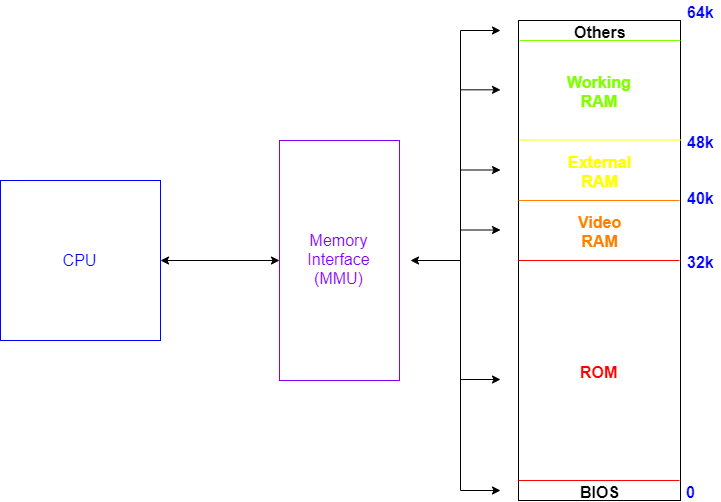

The diagram above was exported from draw.io. Its source (the exported page's mxGraphModel, read from the mxfile embedded in the PNG):
<mxGraphModel dx="1212" dy="499" grid="1" gridSize="10" guides="1" tooltips="1" connect="1" arrows="1" fold="1" page="1" pageScale="1" pageWidth="827" pageHeight="1169" math="0" shadow="0">
  <root>
    <mxCell id="6CGu4WtI-mBJ2CjDfHHh-0" />
    <mxCell id="6CGu4WtI-mBJ2CjDfHHh-1" parent="6CGu4WtI-mBJ2CjDfHHh-0" />
    <mxCell id="6CGu4WtI-mBJ2CjDfHHh-2" value="CPU" style="whiteSpace=wrap;html=1;aspect=fixed;fontSize=16;fontColor=#0000FF;strokeColor=#0000FF;" vertex="1" parent="6CGu4WtI-mBJ2CjDfHHh-1">
      <mxGeometry x="40" y="240" width="160" height="160" as="geometry" />
    </mxCell>
    <mxCell id="6CGu4WtI-mBJ2CjDfHHh-3" value="Memory&lt;br&gt;Interface&lt;br&gt;(MMU)" style="rounded=0;whiteSpace=wrap;html=1;fontSize=16;strokeColor=#7F00FF;fontColor=#7F00FF;" vertex="1" parent="6CGu4WtI-mBJ2CjDfHHh-1">
      <mxGeometry x="319" y="200" width="120" height="240" as="geometry" />
    </mxCell>
    <mxCell id="6CGu4WtI-mBJ2CjDfHHh-4" value="" style="rounded=0;whiteSpace=wrap;html=1;fontSize=16;fillColor=none;" vertex="1" parent="6CGu4WtI-mBJ2CjDfHHh-1">
      <mxGeometry x="558" y="80" width="162" height="480" as="geometry" />
    </mxCell>
    <mxCell id="6CGu4WtI-mBJ2CjDfHHh-6" value="" style="endArrow=none;html=1;strokeColor=#FF0000;fontSize=16;fontColor=#0000FF;rounded=0;" edge="1" parent="6CGu4WtI-mBJ2CjDfHHh-1">
      <mxGeometry width="50" height="50" relative="1" as="geometry">
        <mxPoint x="558" y="540" as="sourcePoint" />
        <mxPoint x="719" y="540" as="targetPoint" />
      </mxGeometry>
    </mxCell>
    <mxCell id="6CGu4WtI-mBJ2CjDfHHh-7" value="" style="endArrow=none;html=1;strokeColor=#FF0000;fontSize=16;fontColor=#0000FF;rounded=0;" edge="1" parent="6CGu4WtI-mBJ2CjDfHHh-1">
      <mxGeometry width="50" height="50" relative="1" as="geometry">
        <mxPoint x="558" y="320" as="sourcePoint" />
        <mxPoint x="719" y="320" as="targetPoint" />
      </mxGeometry>
    </mxCell>
    <mxCell id="6CGu4WtI-mBJ2CjDfHHh-8" value="&lt;b&gt;&lt;font&gt;ROM&lt;/font&gt;&lt;/b&gt;" style="text;html=1;resizable=0;points=[];autosize=1;align=center;verticalAlign=top;spacingTop=-4;fontSize=16;fontColor=#FF0000;strokeColor=none;" vertex="1" parent="6CGu4WtI-mBJ2CjDfHHh-1">
      <mxGeometry x="614" y="420" width="50" height="20" as="geometry" />
    </mxCell>
    <mxCell id="6CGu4WtI-mBJ2CjDfHHh-9" value="" style="endArrow=none;html=1;strokeColor=#FF8000;fontSize=16;fontColor=#0000FF;rounded=0;" edge="1" parent="6CGu4WtI-mBJ2CjDfHHh-1">
      <mxGeometry width="50" height="50" relative="1" as="geometry">
        <mxPoint x="558" y="260" as="sourcePoint" />
        <mxPoint x="719" y="260" as="targetPoint" />
      </mxGeometry>
    </mxCell>
    <mxCell id="6CGu4WtI-mBJ2CjDfHHh-10" value="" style="endArrow=none;html=1;strokeColor=#FFFF00;fontSize=16;fontColor=#0000FF;rounded=0;" edge="1" parent="6CGu4WtI-mBJ2CjDfHHh-1">
      <mxGeometry width="50" height="50" relative="1" as="geometry">
        <mxPoint x="559" y="199.5" as="sourcePoint" />
        <mxPoint x="720" y="199.5" as="targetPoint" />
      </mxGeometry>
    </mxCell>
    <mxCell id="6CGu4WtI-mBJ2CjDfHHh-11" value="&lt;b&gt;&lt;font&gt;Video&lt;br&gt;RAM&lt;br&gt;&lt;/font&gt;&lt;/b&gt;" style="text;html=1;resizable=0;points=[];autosize=1;align=center;verticalAlign=top;spacingTop=-4;fontSize=16;fontColor=#FF8000;" vertex="1" parent="6CGu4WtI-mBJ2CjDfHHh-1">
      <mxGeometry x="609" y="270" width="60" height="40" as="geometry" />
    </mxCell>
    <mxCell id="6CGu4WtI-mBJ2CjDfHHh-12" value="&lt;b&gt;&lt;font&gt;External&lt;br&gt;RAM&lt;br&gt;&lt;/font&gt;&lt;/b&gt;" style="text;html=1;resizable=0;points=[];autosize=1;align=center;verticalAlign=top;spacingTop=-4;fontSize=16;fontColor=#FFFF00;" vertex="1" parent="6CGu4WtI-mBJ2CjDfHHh-1">
      <mxGeometry x="599" y="210" width="80" height="40" as="geometry" />
    </mxCell>
    <mxCell id="6CGu4WtI-mBJ2CjDfHHh-13" value="" style="endArrow=none;html=1;strokeColor=#80FF00;fontSize=16;fontColor=#0000FF;rounded=0;" edge="1" parent="6CGu4WtI-mBJ2CjDfHHh-1">
      <mxGeometry width="50" height="50" relative="1" as="geometry">
        <mxPoint x="559" y="100" as="sourcePoint" />
        <mxPoint x="720" y="100" as="targetPoint" />
      </mxGeometry>
    </mxCell>
    <mxCell id="6CGu4WtI-mBJ2CjDfHHh-14" value="&lt;b&gt;&lt;font&gt;Working&lt;br&gt;RAM&lt;br&gt;&lt;/font&gt;&lt;/b&gt;" style="text;html=1;resizable=0;points=[];autosize=1;align=center;verticalAlign=top;spacingTop=-4;fontSize=16;fontColor=#80FF00;" vertex="1" parent="6CGu4WtI-mBJ2CjDfHHh-1">
      <mxGeometry x="599" y="130" width="80" height="40" as="geometry" />
    </mxCell>
    <mxCell id="6CGu4WtI-mBJ2CjDfHHh-15" value="" style="endArrow=classic;startArrow=classic;html=1;strokeColor=#000000;fontSize=16;fontColor=#0000FF;entryX=0;entryY=0.5;entryDx=0;entryDy=0;" edge="1" parent="6CGu4WtI-mBJ2CjDfHHh-1" target="6CGu4WtI-mBJ2CjDfHHh-3">
      <mxGeometry width="50" height="50" relative="1" as="geometry">
        <mxPoint x="200" y="320" as="sourcePoint" />
        <mxPoint x="240" y="240" as="targetPoint" />
      </mxGeometry>
    </mxCell>
    <mxCell id="6CGu4WtI-mBJ2CjDfHHh-16" value="" style="endArrow=none;html=1;strokeColor=#000000;fontSize=16;fontColor=#0000FF;" edge="1" parent="6CGu4WtI-mBJ2CjDfHHh-1">
      <mxGeometry width="50" height="50" relative="1" as="geometry">
        <mxPoint x="500" y="550" as="sourcePoint" />
        <mxPoint x="500" y="90" as="targetPoint" />
      </mxGeometry>
    </mxCell>
    <mxCell id="6CGu4WtI-mBJ2CjDfHHh-18" value="" style="endArrow=classic;html=1;strokeColor=#000000;fontSize=16;fontColor=#0000FF;" edge="1" parent="6CGu4WtI-mBJ2CjDfHHh-1">
      <mxGeometry width="50" height="50" relative="1" as="geometry">
        <mxPoint x="500" y="550" as="sourcePoint" />
        <mxPoint x="540" y="550" as="targetPoint" />
      </mxGeometry>
    </mxCell>
    <mxCell id="6CGu4WtI-mBJ2CjDfHHh-19" value="" style="endArrow=classic;html=1;strokeColor=#000000;fontSize=16;fontColor=#0000FF;" edge="1" parent="6CGu4WtI-mBJ2CjDfHHh-1">
      <mxGeometry width="50" height="50" relative="1" as="geometry">
        <mxPoint x="500" y="439" as="sourcePoint" />
        <mxPoint x="540" y="439" as="targetPoint" />
      </mxGeometry>
    </mxCell>
    <mxCell id="6CGu4WtI-mBJ2CjDfHHh-20" value="" style="endArrow=classic;html=1;strokeColor=#000000;fontSize=16;fontColor=#0000FF;" edge="1" parent="6CGu4WtI-mBJ2CjDfHHh-1">
      <mxGeometry width="50" height="50" relative="1" as="geometry">
        <mxPoint x="500" y="289.5" as="sourcePoint" />
        <mxPoint x="540" y="289.5" as="targetPoint" />
      </mxGeometry>
    </mxCell>
    <mxCell id="6CGu4WtI-mBJ2CjDfHHh-21" value="" style="endArrow=classic;html=1;strokeColor=#000000;fontSize=16;fontColor=#0000FF;" edge="1" parent="6CGu4WtI-mBJ2CjDfHHh-1">
      <mxGeometry width="50" height="50" relative="1" as="geometry">
        <mxPoint x="500" y="229.5" as="sourcePoint" />
        <mxPoint x="540" y="229.5" as="targetPoint" />
      </mxGeometry>
    </mxCell>
    <mxCell id="6CGu4WtI-mBJ2CjDfHHh-22" value="" style="endArrow=classic;html=1;strokeColor=#000000;fontSize=16;fontColor=#0000FF;" edge="1" parent="6CGu4WtI-mBJ2CjDfHHh-1">
      <mxGeometry width="50" height="50" relative="1" as="geometry">
        <mxPoint x="500" y="149.3235222311581" as="sourcePoint" />
        <mxPoint x="540" y="149.3235222311581" as="targetPoint" />
      </mxGeometry>
    </mxCell>
    <mxCell id="6CGu4WtI-mBJ2CjDfHHh-23" value="" style="endArrow=classic;html=1;strokeColor=#000000;fontSize=16;fontColor=#0000FF;" edge="1" parent="6CGu4WtI-mBJ2CjDfHHh-1">
      <mxGeometry width="50" height="50" relative="1" as="geometry">
        <mxPoint x="500" y="90" as="sourcePoint" />
        <mxPoint x="540" y="90" as="targetPoint" />
      </mxGeometry>
    </mxCell>
    <mxCell id="6CGu4WtI-mBJ2CjDfHHh-24" value="" style="endArrow=classic;html=1;strokeColor=#000000;fontSize=16;fontColor=#0000FF;" edge="1" parent="6CGu4WtI-mBJ2CjDfHHh-1">
      <mxGeometry width="50" height="50" relative="1" as="geometry">
        <mxPoint x="500" y="320" as="sourcePoint" />
        <mxPoint x="450" y="320" as="targetPoint" />
      </mxGeometry>
    </mxCell>
    <mxCell id="6CGu4WtI-mBJ2CjDfHHh-25" value="32k" style="text;html=1;resizable=0;points=[];autosize=1;align=center;verticalAlign=top;spacingTop=-4;fontSize=16;fontColor=#0000FF;fontStyle=1" vertex="1" parent="6CGu4WtI-mBJ2CjDfHHh-1">
      <mxGeometry x="720" y="310" width="40" height="20" as="geometry" />
    </mxCell>
    <mxCell id="6CGu4WtI-mBJ2CjDfHHh-26" value="40k" style="text;html=1;resizable=0;points=[];autosize=1;align=center;verticalAlign=middle;spacingTop=-4;fontSize=16;fontColor=#0000FF;fontStyle=1;labelPosition=center;verticalLabelPosition=middle;" vertex="1" parent="6CGu4WtI-mBJ2CjDfHHh-1">
      <mxGeometry x="720" y="250" width="40" height="20" as="geometry" />
    </mxCell>
    <mxCell id="6CGu4WtI-mBJ2CjDfHHh-27" value="48k" style="text;html=1;resizable=0;points=[];autosize=1;align=center;verticalAlign=top;spacingTop=-4;fontSize=16;fontColor=#0000FF;fontStyle=1" vertex="1" parent="6CGu4WtI-mBJ2CjDfHHh-1">
      <mxGeometry x="720" y="190" width="40" height="20" as="geometry" />
    </mxCell>
    <mxCell id="6CGu4WtI-mBJ2CjDfHHh-28" value="0" style="text;html=1;resizable=0;points=[];autosize=1;align=center;verticalAlign=top;spacingTop=-4;fontSize=16;fontColor=#0000FF;fontStyle=1" vertex="1" parent="6CGu4WtI-mBJ2CjDfHHh-1">
      <mxGeometry x="720" y="540" width="20" height="20" as="geometry" />
    </mxCell>
    <mxCell id="6CGu4WtI-mBJ2CjDfHHh-29" value="64k" style="text;html=1;resizable=0;points=[];autosize=1;align=center;verticalAlign=top;spacingTop=-4;fontSize=16;fontColor=#0000FF;fontStyle=1" vertex="1" parent="6CGu4WtI-mBJ2CjDfHHh-1">
      <mxGeometry x="720" y="60" width="40" height="20" as="geometry" />
    </mxCell>
    <mxCell id="6CGu4WtI-mBJ2CjDfHHh-30" value="&lt;b&gt;&lt;font color=&quot;#000000&quot;&gt;BIOS&lt;/font&gt;&lt;/b&gt;" style="text;html=1;resizable=0;points=[];autosize=1;align=center;verticalAlign=top;spacingTop=-4;fontSize=16;fontColor=#0000FF;strokeColor=none;" vertex="1" parent="6CGu4WtI-mBJ2CjDfHHh-1">
      <mxGeometry x="614" y="540" width="50" height="20" as="geometry" />
    </mxCell>
    <mxCell id="6CGu4WtI-mBJ2CjDfHHh-31" value="&lt;b&gt;&lt;font color=&quot;#000000&quot;&gt;Others&lt;/font&gt;&lt;/b&gt;" style="text;html=1;resizable=0;points=[];autosize=1;align=center;verticalAlign=top;spacingTop=-4;fontSize=16;fontColor=#0000FF;" vertex="1" parent="6CGu4WtI-mBJ2CjDfHHh-1">
      <mxGeometry x="604" y="80" width="70" height="20" as="geometry" />
    </mxCell>
  </root>
</mxGraphModel>